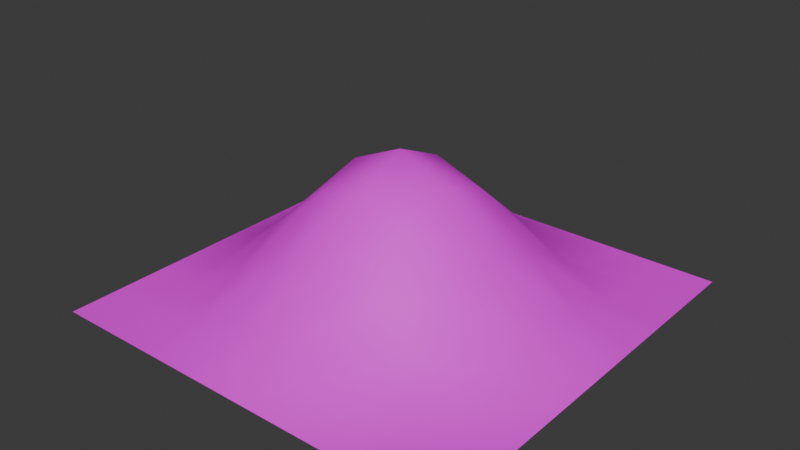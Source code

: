 # Source: mont_culo.blend  (saved by Blender 4.0.36; exported with 4.5.12 LTS)
import bpy
from mathutils import Matrix  # noqa: F401  (used for matrix-valued properties, if any)

bpy.ops.wm.read_factory_settings(use_empty=True)
scene = bpy.context.scene
scene.name = 'Scene'

# ---- collections
col_collection = bpy.data.collections.new('Collection'); scene.collection.children.link(col_collection)

# ---- images (referenced by path relative to the original .blend; pixels are not part of the script)
import os
ASSET_DIR = os.environ.get("B2B_ASSET_DIR", "")  # directory of the original .blend (textures are referenced by path, not embedded)
HERE = os.path.dirname(os.path.abspath(__file__))  # packed textures are extracted next to this script under _unpacked/

def load_image(name, relpath, width, height, colorspace="sRGB"):
    """Load a texture the original file referenced (path relative to the .blend, or extracted next to this script)."""
    p = next((c for c in (os.path.join(HERE, relpath), os.path.join(ASSET_DIR, relpath)) if relpath and os.path.exists(c)), "")
    if p:
        img = bpy.data.images.load(p, check_existing=True)
        img.name = name
    else:  # same state as the original file: an image datablock whose file is absent (Cycles renders it pink)
        img = bpy.data.images.new(name, width, height)
        img.source = "FILE"
        img.filepath = "//" + (relpath or name)
    img.colorspace_settings.name = colorspace
    return img
img_ground067_1k_png_color_png = load_image('Ground067_1K-PNG_Color.png', 'Ground067_1K-PNG_Color.png', 1024, 1024, 'sRGB')

# ---- materials (node trees are filled in below, after node groups)
mat_tierra = bpy.data.materials.new('tierra')
mat_tierra.use_transparent_shadow = False

# ---- material node trees
mat_tierra.use_nodes = True; mat_tierra.node_tree.nodes.clear()
_N = mat_tierra.node_tree.nodes; _L = mat_tierra.node_tree.links
n0 = _N.new('ShaderNodeOutputMaterial'); n0.name = 'Material'; n0.location = (300, 300)
n1 = _N.new('ShaderNodeBsdfPrincipled'); n1.name = 'BSDF Principista'; n1.location = (10, 300)
n1.inputs[3].default_value = 1.45
n2 = _N.new('ShaderNodeTexImage'); n2.name = 'Imagen'; n2.location = (-270, 260)
n2.image = img_ground067_1k_png_color_png
n3 = _N.new('ShaderNodeMapping'); n3.name = 'Mapeo'; n3.location = (-450, 260)
n4 = _N.new('ShaderNodeTexCoord'); n4.name = 'Coordenadas de texturizado'; n4.location = (-630, 260)
_L.new(n1.outputs[0], n0.inputs[0])
_L.new(n2.outputs[0], n1.inputs[0])
_L.new(n3.outputs[0], n2.inputs[0])
_L.new(n4.outputs[2], n3.inputs[0])
n0.is_active_output = True

# ---- world
world_world = bpy.data.worlds.new('World'); scene.world = world_world
world_world.use_nodes = True; world_world.node_tree.nodes.clear()
_N = world_world.node_tree.nodes; _L = world_world.node_tree.links
n0 = _N.new('ShaderNodeOutputWorld'); n0.name = 'World Output'; n0.location = (300, 300)
n1 = _N.new('ShaderNodeBackground'); n1.name = 'Background'; n1.location = (10, 300)
n1.inputs[0].default_value = (0.05088, 0.05088, 0.05088, 1.0)
_L.new(n1.outputs[0], n0.inputs[0])
n0.is_active_output = True
world_world.color = (0.05088, 0.05088, 0.05088)
world_world.use_sun_shadow = False
world_world.sun_shadow_jitter_overblur = 0.0

# ---- meshes
me_plano = bpy.data.meshes.new('Plano')
me_plano.from_pydata([(-1.0, -1.0, 0.0), (1.0, -1.0, 0.0), (-1.0, 1.0, 0.0), (1.0, 1.0, 0.0), (0.0, -1.0, 0.0), (0.0, 1.0, 0.0), (-1.0, 0.0, 0.0), (1.0, 0.0, 0.0), (0.0, 0.0, 0.7074), (-0.5, 1.0, 0.0), (-0.5, -1.0, 0.0), (-0.5, 0.0, 0.3537), (0.5, -1.0, 0.0), (0.5, 1.0, 0.0), (0.5, 0.0, 0.3537), (1.0, 0.5, 0.0), (0.0, 0.5, 0.3537), (-1.0, 0.5, 0.0), (-0.5, 0.5, 0.1465), (0.5, 0.5, 0.1465), (-1.0, -0.5, 0.0), (1.0, -0.5, 0.0), (0.0, -0.5, 0.3537), (-0.5, -0.5, 0.1465), (0.5, -0.5, 0.1465), (-0.75, 1.0, 0.0), (-0.75, 0.0, 0.1105), (-0.75, -1.0, 0.0), (-0.75, 0.5, 0.01928), (-0.75, -0.5, 0.01928), (-0.25, -1.0, 0.0), (-0.25, 1.0, 0.0), (-0.25, 0.0, 0.5969), (-0.25, 0.5, 0.2914), (-0.25, -0.5, 0.2914), (0.25, 1.0, 0.0), (0.25, 0.0, 0.5969), (0.25, -1.0, 0.0), (0.25, 0.5, 0.2914), (0.25, -0.5, 0.2914), (0.75, -1.0, 0.0), (0.75, 1.0, 0.0), (0.75, 0.0, 0.1105), (0.75, 0.5, 0.01928), (0.75, -0.5, 0.01928), (1.0, 0.75, 0.0), (0.0, 0.75, 0.1105), (-0.5, 0.75, 0.01928), (0.5, 0.75, 0.01928), (-1.0, 0.75, 0.0), (-0.75, 0.75, 0.0), (-0.25, 0.75, 0.08009), (0.25, 0.75, 0.08009), (0.75, 0.75, 0.0), (-1.0, 0.25, 0.0), (1.0, 0.25, 0.0), (0.0, 0.25, 0.5969), (-0.5, 0.25, 0.2914), (0.5, 0.25, 0.2914), (-0.75, 0.25, 0.08009), (-0.25, 0.25, 0.5047), (0.25, 0.25, 0.5047), (0.75, 0.25, 0.08009), (1.0, -0.25, 0.0), (0.0, -0.25, 0.5969), (-0.5, -0.25, 0.2914), (0.5, -0.25, 0.2914), (-1.0, -0.25, 0.0), (-0.75, -0.25, 0.08009), (-0.25, -0.25, 0.5047), (0.25, -0.25, 0.5047), (0.75, -0.25, 0.08009), (-1.0, -0.75, 0.0), (1.0, -0.75, 0.0), (0.0, -0.75, 0.1105), (-0.5, -0.75, 0.01928), (0.5, -0.75, 0.01928), (-0.75, -0.75, 0.0), (-0.25, -0.75, 0.08009), (0.25, -0.75, 0.08009), (0.75, -0.75, 0.0)], [], [(53, 45, 3, 41), (51, 46, 5, 31), (69, 64, 8, 32), (71, 63, 7, 42), (68, 65, 11, 26), (50, 47, 9, 25), (70, 66, 14, 36), (52, 48, 13, 35), (61, 58, 19, 38), (59, 57, 18, 28), (60, 56, 16, 33), (62, 55, 15, 43), (79, 76, 24, 39), (77, 75, 23, 29), (80, 73, 21, 44), (78, 74, 22, 34), (72, 77, 29, 20), (54, 59, 28, 17), (49, 50, 25, 2), (67, 68, 26, 6), (75, 78, 34, 23), (57, 60, 33, 18), (65, 69, 32, 11), (47, 51, 31, 9), (74, 79, 39, 22), (56, 61, 38, 16), (46, 52, 35, 5), (64, 70, 36, 8), (76, 80, 44, 24), (58, 62, 43, 19), (66, 71, 42, 14), (48, 53, 41, 13), (19, 43, 53, 48), (16, 38, 52, 46), (18, 33, 51, 47), (17, 28, 50, 49), (38, 19, 48, 52), (28, 18, 47, 50), (33, 16, 46, 51), (43, 15, 45, 53), (14, 42, 62, 58), (8, 36, 61, 56), (11, 32, 60, 57), (6, 26, 59, 54), (42, 7, 55, 62), (32, 8, 56, 60), (26, 11, 57, 59), (36, 14, 58, 61), (24, 44, 71, 66), (22, 39, 70, 64), (23, 34, 69, 65), (20, 29, 68, 67), (39, 24, 66, 70), (29, 23, 65, 68), (44, 21, 63, 71), (34, 22, 64, 69), (12, 40, 80, 76), (4, 37, 79, 74), (10, 30, 78, 75), (0, 27, 77, 72), (30, 4, 74, 78), (40, 1, 73, 80), (27, 10, 75, 77), (37, 12, 76, 79)])
me_plano.polygons.foreach_set('use_smooth', [True] * 64)
_uv = me_plano.uv_layers.new(name='MapaUV')
_uv.uv.foreach_set('vector', [0.5375, 0.5375, 0.55, 0.5375, 0.55, 0.55, 0.5375, 0.55, 0.4875, 0.5375, 0.5, 0.5375, 0.5, 0.55, 0.4875, 0.55, 0.4875, 0.4875, 0.5, 0.4875, 0.5, 0.5, 0.4875, 0.5, 0.5375, 0.4875, 0.55, 0.4875, 0.55, 0.5, 0.5375, 0.5, 0.4625, 0.4875, 0.475, 0.4875, 0.475, 0.5, 0.4625, 0.5, 0.4625, 0.5375, 0.475, 0.5375, 0.475, 0.55, 0.4625, 0.55, 0.5125, 0.4875, 0.525, 0.4875, 0.525, 0.5, 0.5125, 0.5, 0.5125, 0.5375, 0.525, 0.5375, 0.525, 0.55, 0.5125, 0.55, 0.5125, 0.5125, 0.525, 0.5125, 0.525, 0.525, 0.5125, 0.525, 0.4625, 0.5125, 0.475, 0.5125, 0.475, 0.525, 0.4625, 0.525, 0.4875, 0.5125, 0.5, 0.5125, 0.5, 0.525, 0.4875, 0.525, 0.5375, 0.5125, 0.55, 0.5125, 0.55, 0.525, 0.5375, 0.525, 0.5125, 0.4625, 0.525, 0.4625, 0.525, 0.475, 0.5125, 0.475, 0.4625, 0.4625, 0.475, 0.4625, 0.475, 0.475, 0.4625, 0.475, 0.5375, 0.4625, 0.55, 0.4625, 0.55, 0.475, 0.5375, 0.475, 0.4875, 0.4625, 0.5, 0.4625, 0.5, 0.475, 0.4875, 0.475, 0.45, 0.4625, 0.4625, 0.4625, 0.4625, 0.475, 0.45, 0.475, 0.45, 0.5125, 0.4625, 0.5125, 0.4625, 0.525, 0.45, 0.525, 0.45, 0.5375, 0.4625, 0.5375, 0.4625, 0.55, 0.45, 0.55, 0.45, 0.4875, 0.4625, 0.4875, 0.4625, 0.5, 0.45, 0.5, 0.475, 0.4625, 0.4875, 0.4625, 0.4875, 0.475, 0.475, 0.475, 0.475, 0.5125, 0.4875, 0.5125, 0.4875, 0.525, 0.475, 0.525, 0.475, 0.4875, 0.4875, 0.4875, 0.4875, 0.5, 0.475, 0.5, 0.475, 0.5375, 0.4875, 0.5375, 0.4875, 0.55, 0.475, 0.55, 0.5, 0.4625, 0.5125, 0.4625, 0.5125, 0.475, 0.5, 0.475, 0.5, 0.5125, 0.5125, 0.5125, 0.5125, 0.525, 0.5, 0.525, 0.5, 0.5375, 0.5125, 0.5375, 0.5125, 0.55, 0.5, 0.55, 0.5, 0.4875, 0.5125, 0.4875, 0.5125, 0.5, 0.5, 0.5, 0.525, 0.4625, 0.5375, 0.4625, 0.5375, 0.475, 0.525, 0.475, 0.525, 0.5125, 0.5375, 0.5125, 0.5375, 0.525, 0.525, 0.525, 0.525, 0.4875, 0.5375, 0.4875, 0.5375, 0.5, 0.525, 0.5, 0.525, 0.5375, 0.5375, 0.5375, 0.5375, 0.55, 0.525, 0.55, 0.525, 0.525, 0.5375, 0.525, 0.5375, 0.5375, 0.525, 0.5375, 0.5, 0.525, 0.5125, 0.525, 0.5125, 0.5375, 0.5, 0.5375, 0.475, 0.525, 0.4875, 0.525, 0.4875, 0.5375, 0.475, 0.5375, 0.45, 0.525, 0.4625, 0.525, 0.4625, 0.5375, 0.45, 0.5375, 0.5125, 0.525, 0.525, 0.525, 0.525, 0.5375, 0.5125, 0.5375, 0.4625, 0.525, 0.475, 0.525, 0.475, 0.5375, 0.4625, 0.5375, 0.4875, 0.525, 0.5, 0.525, 0.5, 0.5375, 0.4875, 0.5375, 0.5375, 0.525, 0.55, 0.525, 0.55, 0.5375, 0.5375, 0.5375, 0.525, 0.5, 0.5375, 0.5, 0.5375, 0.5125, 0.525, 0.5125, 0.5, 0.5, 0.5125, 0.5, 0.5125, 0.5125, 0.5, 0.5125, 0.475, 0.5, 0.4875, 0.5, 0.4875, 0.5125, 0.475, 0.5125, 0.45, 0.5, 0.4625, 0.5, 0.4625, 0.5125, 0.45, 0.5125, 0.5375, 0.5, 0.55, 0.5, 0.55, 0.5125, 0.5375, 0.5125, 0.4875, 0.5, 0.5, 0.5, 0.5, 0.5125, 0.4875, 0.5125, 0.4625, 0.5, 0.475, 0.5, 0.475, 0.5125, 0.4625, 0.5125, 0.5125, 0.5, 0.525, 0.5, 0.525, 0.5125, 0.5125, 0.5125, 0.525, 0.475, 0.5375, 0.475, 0.5375, 0.4875, 0.525, 0.4875, 0.5, 0.475, 0.5125, 0.475, 0.5125, 0.4875, 0.5, 0.4875, 0.475, 0.475, 0.4875, 0.475, 0.4875, 0.4875, 0.475, 0.4875, 0.45, 0.475, 0.4625, 0.475, 0.4625, 0.4875, 0.45, 0.4875, 0.5125, 0.475, 0.525, 0.475, 0.525, 0.4875, 0.5125, 0.4875, 0.4625, 0.475, 0.475, 0.475, 0.475, 0.4875, 0.4625, 0.4875, 0.5375, 0.475, 0.55, 0.475, 0.55, 0.4875, 0.5375, 0.4875, 0.4875, 0.475, 0.5, 0.475, 0.5, 0.4875, 0.4875, 0.4875, 0.525, 0.45, 0.5375, 0.45, 0.5375, 0.4625, 0.525, 0.4625, 0.5, 0.45, 0.5125, 0.45, 0.5125, 0.4625, 0.5, 0.4625, 0.475, 0.45, 0.4875, 0.45, 0.4875, 0.4625, 0.475, 0.4625, 0.45, 0.45, 0.4625, 0.45, 0.4625, 0.4625, 0.45, 0.4625, 0.4875, 0.45, 0.5, 0.45, 0.5, 0.4625, 0.4875, 0.4625, 0.5375, 0.45, 0.55, 0.45, 0.55, 0.4625, 0.5375, 0.4625, 0.4625, 0.45, 0.475, 0.45, 0.475, 0.4625, 0.4625, 0.4625, 0.5125, 0.45, 0.525, 0.45, 0.525, 0.4625, 0.5125, 0.4625])
me_plano.materials.append(mat_tierra)
me_plano.update()

# ---- objects
ob_plano = bpy.data.objects.new('Plano', me_plano)

# ---- transforms, parenting, visibility, modifiers, constraints
ob_plano.location = (0.0, 0.0, 0.0)

# ---- collection membership
col_collection.objects.link(ob_plano)

# ---- scene / render settings (as saved in the file)
scene.frame_start = 1; scene.frame_end = 250; scene.frame_set(1)
scene.render.engine = 'BLENDER_EEVEE_NEXT'
scene.cycles.sampling_pattern = 'TABULATED_SOBOL'
bpy.context.view_layer.update()

# ---- added for rendering (the .blend has no active camera and no usable light): camera, sun
cam_auto = bpy.data.cameras.new('AutoCamera')
cam_auto.lens = 50.0
cam_auto.sensor_width = 36.0
cam_auto.clip_end = 1000.0
ob_auto_camera = bpy.data.objects.new('AutoCamera', cam_auto)
scene.collection.objects.link(ob_auto_camera)
ob_auto_camera.location = (2.69754, -3.23705, 2.51174)
ob_auto_camera.rotation_euler = (1.09748, -7.21219e-08, 0.694738)
scene.camera = ob_auto_camera
light_auto_sun = bpy.data.lights.new('AutoSun', 'SUN')
light_auto_sun.energy = 3.0
light_auto_sun.angle = 0.0523599
ob_auto_sun = bpy.data.objects.new('AutoSun', light_auto_sun)
scene.collection.objects.link(ob_auto_sun)
ob_auto_sun.rotation_euler = (0.872665, 0.174533, 0.523599)
bpy.context.view_layer.update()
